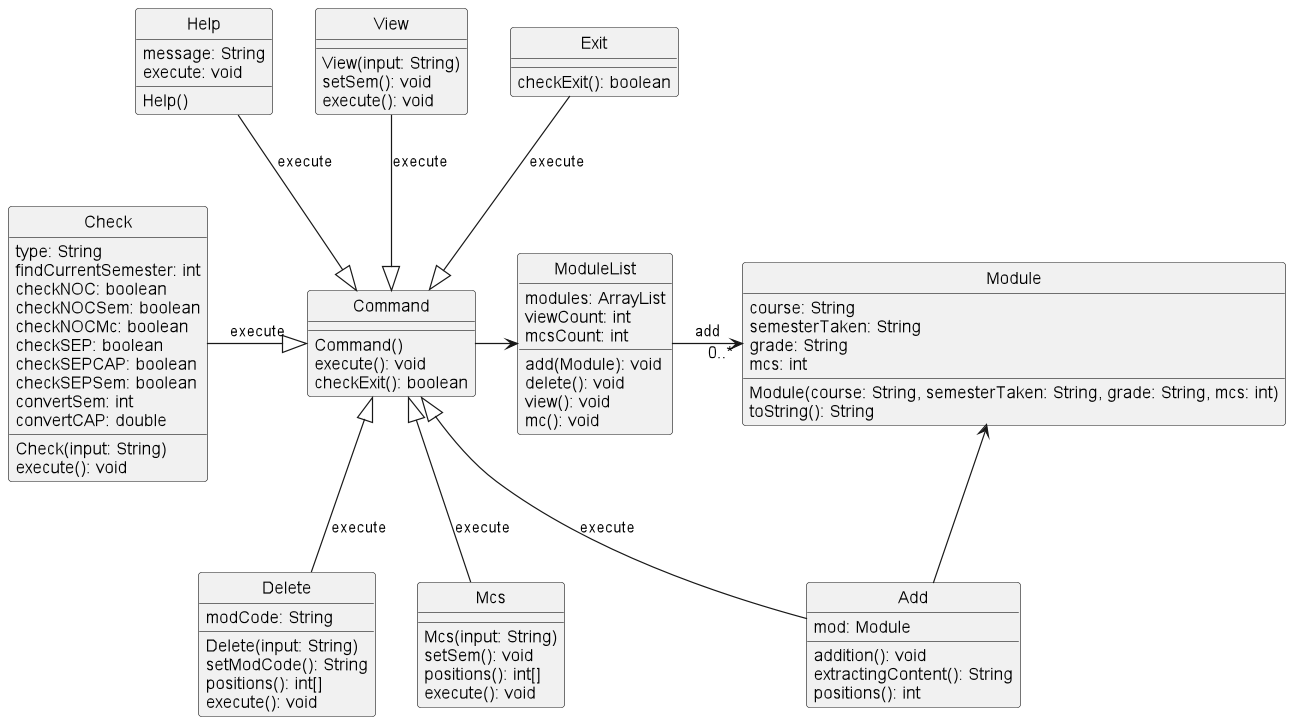

The diagram above was rendered by PlantUML. Its source (embedded in the PNG):
@startuml General Class Diagram
'https://plantuml.com/class-diagram
hide circle

class Command
class Add
class Delete
class Exit
class Mcs
class View
class ModuleList
class Module


class Command {
Command()
execute(): void
checkExit(): boolean
}

class Module {
course: String
semesterTaken: String
grade: String
mcs: int
Module(course: String, semesterTaken: String, grade: String, mcs: int)
toString(): String
}

class Add {
mod: Module
addition(): void
extractingContent(): String
positions(): int
}

class Delete {
modCode: String
Delete(input: String)
setModCode(): String
positions(): int[]
execute(): void
}

class Exit {
checkExit(): boolean
}

class Mcs {
Mcs(input: String)
setSem(): void
positions(): int[]
execute(): void
}

class View {
View(input: String)
setSem(): void
execute(): void
}

class Check {
type: String
Check(input: String)
execute(): void
findCurrentSemester: int
checkNOC: boolean
checkNOCSem: boolean
checkNOCMc: boolean
checkSEP: boolean
checkSEPCAP: boolean
checkSEPSem: boolean
convertSem: int
convertCAP: double
}

class Help {
message: String
Help()
execute: void
}

class ModuleList {
modules: ArrayList
viewCount: int
mcsCount: int
add(Module): void
delete(): void
view(): void
mc(): void
}

Command <|-- Add : execute
Command <|-- Delete : execute
Command <|-u- Exit : execute
Command <|-- Mcs : execute
Command <|-u- View : execute
Command <|-l- Check: execute
Command <|-u- Help: execute
Module <-- Add
Command -> ModuleList
ModuleList -> "0..*" Module : add



@enduml